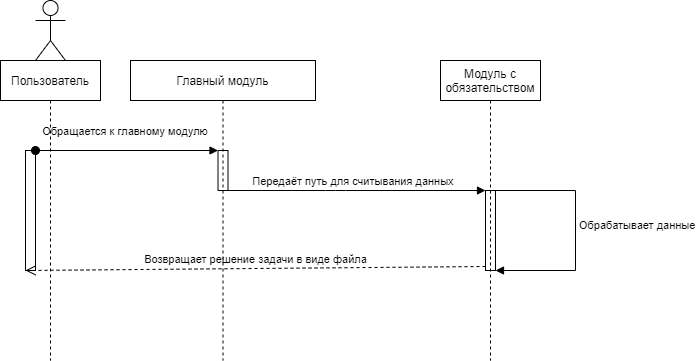

The diagram above was exported from draw.io. Its source (the exported page's mxGraphModel, read from the mxfile embedded in the PNG):
<mxGraphModel dx="1038" dy="1716" grid="1" gridSize="10" guides="1" tooltips="1" connect="1" arrows="1" fold="1" page="1" pageScale="1" pageWidth="827" pageHeight="1169" math="0" shadow="0">
  <root>
    <mxCell id="0" />
    <mxCell id="1" parent="0" />
    <mxCell id="rf6FSO6A2xn2S5lxewsN-1" value="Actor" style="shape=umlActor;verticalLabelPosition=bottom;verticalAlign=top;html=1;" parent="1" vertex="1">
      <mxGeometry x="90" y="-30" width="30" height="60" as="geometry" />
    </mxCell>
    <mxCell id="rf6FSO6A2xn2S5lxewsN-2" value="" style="html=1;points=[];perimeter=orthogonalPerimeter;" parent="1" vertex="1">
      <mxGeometry x="80" y="120" width="10" height="120" as="geometry" />
    </mxCell>
    <mxCell id="rf6FSO6A2xn2S5lxewsN-3" value="" style="html=1;points=[];perimeter=orthogonalPerimeter;" parent="1" vertex="1">
      <mxGeometry x="272.5" y="120" width="10" height="40" as="geometry" />
    </mxCell>
    <mxCell id="rf6FSO6A2xn2S5lxewsN-4" value="&lt;font style=&quot;vertical-align: inherit&quot;&gt;&lt;font style=&quot;vertical-align: inherit&quot;&gt;&lt;font style=&quot;vertical-align: inherit&quot;&gt;&lt;font style=&quot;vertical-align: inherit&quot;&gt;Обращается к главному модулю&amp;nbsp;&lt;/font&gt;&lt;/font&gt;&lt;/font&gt;&lt;/font&gt;" style="html=1;verticalAlign=bottom;startArrow=oval;endArrow=block;startSize=8;" parent="1" target="rf6FSO6A2xn2S5lxewsN-3" edge="1">
      <mxGeometry y="10" relative="1" as="geometry">
        <mxPoint x="90" y="120" as="sourcePoint" />
        <mxPoint as="offset" />
      </mxGeometry>
    </mxCell>
    <mxCell id="rf6FSO6A2xn2S5lxewsN-9" value="" style="html=1;points=[];perimeter=orthogonalPerimeter;" parent="1" vertex="1">
      <mxGeometry x="540" y="160" width="10" height="80" as="geometry" />
    </mxCell>
    <mxCell id="rf6FSO6A2xn2S5lxewsN-10" value="&lt;font style=&quot;vertical-align: inherit&quot;&gt;&lt;font style=&quot;vertical-align: inherit&quot;&gt;&lt;font style=&quot;vertical-align: inherit&quot;&gt;&lt;font style=&quot;vertical-align: inherit&quot;&gt;Передаёт путь для считывания данных&amp;nbsp;&lt;/font&gt;&lt;/font&gt;&lt;/font&gt;&lt;/font&gt;" style="html=1;verticalAlign=bottom;endArrow=block;entryX=0;entryY=0;" parent="1" source="rf6FSO6A2xn2S5lxewsN-16" target="rf6FSO6A2xn2S5lxewsN-9" edge="1">
      <mxGeometry relative="1" as="geometry">
        <mxPoint x="240" y="160" as="sourcePoint" />
        <Array as="points">
          <mxPoint x="390" y="160" />
        </Array>
      </mxGeometry>
    </mxCell>
    <mxCell id="rf6FSO6A2xn2S5lxewsN-11" value="&lt;font style=&quot;vertical-align: inherit&quot;&gt;&lt;font style=&quot;vertical-align: inherit&quot;&gt;Возвращает решение задачи в виде файла&lt;/font&gt;&lt;/font&gt;" style="html=1;verticalAlign=bottom;endArrow=open;dashed=1;endSize=8;exitX=0;exitY=0.95;" parent="1" source="rf6FSO6A2xn2S5lxewsN-9" edge="1">
      <mxGeometry relative="1" as="geometry">
        <mxPoint x="80" y="240" as="targetPoint" />
      </mxGeometry>
    </mxCell>
    <mxCell id="rf6FSO6A2xn2S5lxewsN-15" value="&lt;font style=&quot;vertical-align: inherit&quot;&gt;&lt;font style=&quot;vertical-align: inherit&quot;&gt;&lt;font style=&quot;vertical-align: inherit&quot;&gt;&lt;font style=&quot;vertical-align: inherit&quot;&gt;Обрабатывает данные&lt;/font&gt;&lt;/font&gt;&lt;/font&gt;&lt;/font&gt;" style="edgeStyle=orthogonalEdgeStyle;html=1;align=left;spacingLeft=2;endArrow=block;rounded=0;" parent="1" edge="1">
      <mxGeometry relative="1" as="geometry">
        <mxPoint x="550" y="170" as="sourcePoint" />
        <Array as="points">
          <mxPoint x="550" y="160" />
          <mxPoint x="630" y="160" />
          <mxPoint x="630" y="240" />
        </Array>
        <mxPoint x="550" y="240" as="targetPoint" />
      </mxGeometry>
    </mxCell>
    <mxCell id="rf6FSO6A2xn2S5lxewsN-16" value="&lt;span&gt;&lt;font style=&quot;vertical-align: inherit&quot;&gt;&lt;font style=&quot;vertical-align: inherit&quot;&gt;Главный модуль&lt;/font&gt;&lt;/font&gt;&lt;/span&gt;" style="shape=umlLifeline;perimeter=lifelinePerimeter;whiteSpace=wrap;html=1;container=1;collapsible=0;recursiveResize=0;outlineConnect=0;" parent="1" vertex="1">
      <mxGeometry x="185" y="30" width="185" height="300" as="geometry" />
    </mxCell>
    <mxCell id="rf6FSO6A2xn2S5lxewsN-17" value="&lt;span&gt;&lt;font style=&quot;vertical-align: inherit&quot;&gt;&lt;font style=&quot;vertical-align: inherit&quot;&gt;Модуль с обязательством&lt;/font&gt;&lt;/font&gt;&lt;/span&gt;" style="shape=umlLifeline;perimeter=lifelinePerimeter;whiteSpace=wrap;html=1;container=1;collapsible=0;recursiveResize=0;outlineConnect=0;" parent="1" vertex="1">
      <mxGeometry x="495" y="30" width="100" height="300" as="geometry" />
    </mxCell>
    <mxCell id="rf6FSO6A2xn2S5lxewsN-18" value="&lt;font style=&quot;vertical-align: inherit&quot;&gt;&lt;font style=&quot;vertical-align: inherit&quot;&gt;Пользователь&lt;/font&gt;&lt;/font&gt;" style="shape=umlLifeline;perimeter=lifelinePerimeter;whiteSpace=wrap;html=1;container=1;collapsible=0;recursiveResize=0;outlineConnect=0;" parent="1" vertex="1">
      <mxGeometry x="55" y="30" width="100" height="300" as="geometry" />
    </mxCell>
  </root>
</mxGraphModel>